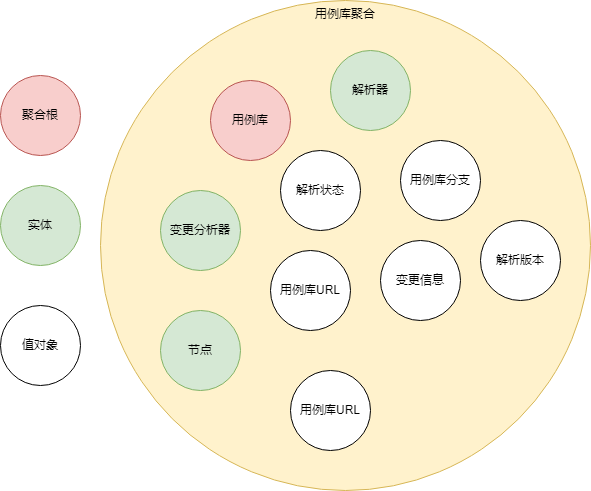

The diagram above was exported from draw.io. Its source (the exported page's mxGraphModel, read from the mxfile embedded in the PNG):
<mxGraphModel dx="2021" dy="744" grid="1" gridSize="10" guides="1" tooltips="1" connect="1" arrows="1" fold="1" page="1" pageScale="1" pageWidth="827" pageHeight="1169" math="0" shadow="0">
  <root>
    <mxCell id="0" />
    <mxCell id="1" parent="0" />
    <mxCell id="cF3bvQvi9wkZuW5Ph1y8-44" value="用例库聚合" style="ellipse;whiteSpace=wrap;html=1;aspect=fixed;fillColor=#fff2cc;strokeColor=#d6b656;verticalAlign=top;" vertex="1" parent="1">
      <mxGeometry x="-60" y="890" width="490" height="490" as="geometry" />
    </mxCell>
    <mxCell id="cF3bvQvi9wkZuW5Ph1y8-45" value="用例库" style="ellipse;whiteSpace=wrap;html=1;aspect=fixed;fillColor=#f8cecc;strokeColor=#b85450;" vertex="1" parent="1">
      <mxGeometry x="50" y="970" width="80" height="80" as="geometry" />
    </mxCell>
    <mxCell id="cF3bvQvi9wkZuW5Ph1y8-46" value="节点" style="ellipse;whiteSpace=wrap;html=1;aspect=fixed;fillColor=#d5e8d4;strokeColor=#82b366;" vertex="1" parent="1">
      <mxGeometry y="1200" width="80" height="80" as="geometry" />
    </mxCell>
    <mxCell id="cF3bvQvi9wkZuW5Ph1y8-47" value="解析器" style="ellipse;whiteSpace=wrap;html=1;aspect=fixed;fillColor=#d5e8d4;strokeColor=#82b366;" vertex="1" parent="1">
      <mxGeometry x="170" y="940" width="80" height="80" as="geometry" />
    </mxCell>
    <mxCell id="cF3bvQvi9wkZuW5Ph1y8-48" value="变更信息" style="ellipse;whiteSpace=wrap;html=1;aspect=fixed;" vertex="1" parent="1">
      <mxGeometry x="220" y="1130" width="80" height="80" as="geometry" />
    </mxCell>
    <mxCell id="cF3bvQvi9wkZuW5Ph1y8-49" value="用例库分支" style="ellipse;whiteSpace=wrap;html=1;aspect=fixed;" vertex="1" parent="1">
      <mxGeometry x="240" y="1030" width="80" height="80" as="geometry" />
    </mxCell>
    <mxCell id="cF3bvQvi9wkZuW5Ph1y8-50" value="用例库URL" style="ellipse;whiteSpace=wrap;html=1;aspect=fixed;" vertex="1" parent="1">
      <mxGeometry x="130" y="1260" width="80" height="80" as="geometry" />
    </mxCell>
    <mxCell id="cF3bvQvi9wkZuW5Ph1y8-51" value="变更分析器" style="ellipse;whiteSpace=wrap;html=1;aspect=fixed;fillColor=#d5e8d4;strokeColor=#82b366;" vertex="1" parent="1">
      <mxGeometry y="1080" width="80" height="80" as="geometry" />
    </mxCell>
    <mxCell id="cF3bvQvi9wkZuW5Ph1y8-52" value="用例库URL" style="ellipse;whiteSpace=wrap;html=1;aspect=fixed;" vertex="1" parent="1">
      <mxGeometry x="110" y="1140" width="80" height="80" as="geometry" />
    </mxCell>
    <mxCell id="cF3bvQvi9wkZuW5Ph1y8-53" value="解析状态" style="ellipse;whiteSpace=wrap;html=1;aspect=fixed;" vertex="1" parent="1">
      <mxGeometry x="120" y="1040" width="80" height="80" as="geometry" />
    </mxCell>
    <mxCell id="cF3bvQvi9wkZuW5Ph1y8-54" value="解析版本" style="ellipse;whiteSpace=wrap;html=1;aspect=fixed;" vertex="1" parent="1">
      <mxGeometry x="320" y="1110" width="80" height="80" as="geometry" />
    </mxCell>
    <mxCell id="cF3bvQvi9wkZuW5Ph1y8-55" value="聚合根" style="ellipse;whiteSpace=wrap;html=1;aspect=fixed;fillColor=#f8cecc;strokeColor=#b85450;" vertex="1" parent="1">
      <mxGeometry x="-160" y="965" width="80" height="80" as="geometry" />
    </mxCell>
    <mxCell id="cF3bvQvi9wkZuW5Ph1y8-56" value="实体" style="ellipse;whiteSpace=wrap;html=1;aspect=fixed;fillColor=#d5e8d4;strokeColor=#82b366;" vertex="1" parent="1">
      <mxGeometry x="-160" y="1075" width="80" height="80" as="geometry" />
    </mxCell>
    <mxCell id="cF3bvQvi9wkZuW5Ph1y8-57" value="值对象" style="ellipse;whiteSpace=wrap;html=1;aspect=fixed;" vertex="1" parent="1">
      <mxGeometry x="-160" y="1195" width="80" height="80" as="geometry" />
    </mxCell>
  </root>
</mxGraphModel>